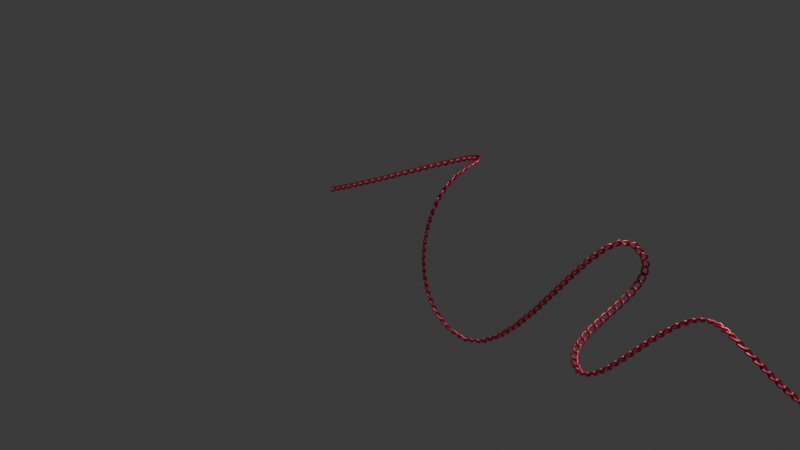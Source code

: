 # Source: blend.blend  (saved by Blender 4.2.66; exported with 4.5.12 LTS)
import bpy
from mathutils import Matrix  # noqa: F401  (used for matrix-valued properties, if any)

bpy.ops.wm.read_factory_settings(use_empty=True)
scene = bpy.context.scene
scene.name = 'Scene'

# ---- collections
col_collection = bpy.data.collections.new('Collection'); scene.collection.children.link(col_collection)

# ---- materials (node trees are filled in below, after node groups)
mat_002 = bpy.data.materials.new('材质.002')
mat_x = bpy.data.materials.new('材质')

# ---- node groups
ng_smooth_by_angle = bpy.data.node_groups.new('Smooth by Angle', 'GeometryNodeTree')
_s = ng_smooth_by_angle.interface.new_socket(name='Mesh', in_out='OUTPUT', socket_type='NodeSocketGeometry')
_s = ng_smooth_by_angle.interface.new_socket(name='Mesh', in_out='INPUT', socket_type='NodeSocketGeometry')
_s = ng_smooth_by_angle.interface.new_socket(name='Angle', in_out='INPUT', socket_type='NodeSocketFloat')
_s.subtype = 'ANGLE'
_s.default_value = 0.5236
_s.min_value = 0.0
_s.max_value = 3.142
_s.description = 'Maximum face angle for smooth edges'
_s = ng_smooth_by_angle.interface.new_socket(name='Ignore Sharpness', in_out='INPUT', socket_type='NodeSocketBool')
_s.force_non_field = True
ng_smooth_by_angle.description = 'Set the sharpness of mesh edges based on the angle between the neighboring faces'
ng_smooth_by_angle.is_modifier = True
_N = ng_smooth_by_angle.nodes; _L = ng_smooth_by_angle.links
n0 = _N.new('GeometryNodeSetShadeSmooth'); n0.name = 'Set Shade Smooth'; n0.location = (120, -80)
n0.domain = 'EDGE'
n1 = _N.new('GeometryNodeSetShadeSmooth'); n1.name = 'Set Shade Smooth.001'; n1.location = (300, -80)
n2 = _N.new('NodeGroupOutput'); n2.name = 'Group Output'; n2.location = (480, -80)
n3 = _N.new('GeometryNodeInputMeshEdgeAngle'); n3.name = 'Edge Angle'; n3.location = (-440, -240)
n4 = _N.new('NodeGroupInput'); n4.name = 'Group Input'; n4.location = (-80, -80)
n5 = _N.new('GeometryNodeInputEdgeSmooth'); n5.name = 'Is Edge Smooth'; n5.location = (-260, -120)
n6 = _N.new('GeometryNodeInputShadeSmooth'); n6.name = 'Is Shade Smooth'; n6.location = (-440, -397)
n7 = _N.new('FunctionNodeCompare'); n7.name = 'Compare'; n7.location = (-260, -260)
n7.operation = 'LESS_EQUAL'
n7.inputs[6].default_value = (0.0, 0.0, 0.0, 0.0)
n7.inputs[7].default_value = (0.0, 0.0, 0.0, 0.0)
n8 = _N.new('FunctionNodeBooleanMath'); n8.name = 'Boolean Math.001'; n8.location = (-80, -260)
n9 = _N.new('NodeGroupInput'); n9.name = 'Group Input.001'; n9.location = (-440, -329)
n10 = _N.new('NodeGroupInput'); n10.name = 'Group Input.002'; n10.location = (-259, -189)
n11 = _N.new('FunctionNodeBooleanMath'); n11.name = 'Boolean Math'; n11.location = (-80, -149)
n11.operation = 'OR'
n12 = _N.new('FunctionNodeBooleanMath'); n12.name = 'Boolean Math.002'; n12.location = (-260, -380)
n12.operation = 'OR'
n13 = _N.new('NodeGroupInput'); n13.name = 'Group Input.003'; n13.location = (-440, -460)
_L.new(n3.outputs[0], n7.inputs[0])
_L.new(n1.outputs[0], n2.inputs[0])
_L.new(n9.outputs[1], n7.inputs[1])
_L.new(n7.outputs[0], n8.inputs[0])
_L.new(n4.outputs[0], n0.inputs[0])
_L.new(n0.outputs[0], n1.inputs[0])
_L.new(n8.outputs[0], n0.inputs[2])
_L.new(n10.outputs[2], n11.inputs[1])
_L.new(n5.outputs[0], n11.inputs[0])
_L.new(n11.outputs[0], n0.inputs[1])
_L.new(n13.outputs[2], n12.inputs[1])
_L.new(n6.outputs[0], n12.inputs[0])
_L.new(n12.outputs[0], n8.inputs[1])
n2.is_active_output = True

# ---- material node trees
mat_002.use_nodes = True; mat_002.node_tree.nodes.clear()
_N = mat_002.node_tree.nodes; _L = mat_002.node_tree.links
n0 = _N.new('ShaderNodeBsdfPrincipled'); n0.name = '原理化 BSDF'; n0.location = (10, 300)
n0.inputs[0].default_value = (0.8, 0.09574, 0.1667, 1.0)
n0.inputs[1].default_value = 1.0
n1 = _N.new('ShaderNodeOutputMaterial'); n1.name = '材质输出'; n1.location = (300, 300)
_L.new(n0.outputs[0], n1.inputs[0])
n1.is_active_output = True
mat_x.use_nodes = True; mat_x.node_tree.nodes.clear()
_N = mat_x.node_tree.nodes; _L = mat_x.node_tree.links
n0 = _N.new('ShaderNodeBsdfPrincipled'); n0.name = '原理化 BSDF'; n0.location = (10, 300)
n0.inputs[0].default_value = (0.2095, 0.2175, 0.3796, 1.0)
n0.inputs[1].default_value = 1.0
n0.inputs[3].default_value = 22.1
n1 = _N.new('ShaderNodeOutputMaterial'); n1.name = '材质输出'; n1.location = (300, 300)
_L.new(n0.outputs[0], n1.inputs[0])
n1.is_active_output = True

# ---- world
world_world = bpy.data.worlds.new('World'); scene.world = world_world
world_world.use_nodes = True; world_world.node_tree.nodes.clear()
_N = world_world.node_tree.nodes; _L = world_world.node_tree.links
n0 = _N.new('ShaderNodeOutputWorld'); n0.name = 'World Output'; n0.location = (300, 300)
n1 = _N.new('ShaderNodeBackground'); n1.name = 'Background'; n1.location = (10, 300)
n1.inputs[0].default_value = (0.05088, 0.05088, 0.05088, 1.0)
_L.new(n1.outputs[0], n0.inputs[0])
n0.is_active_output = True
world_world.color = (0.05088, 0.05088, 0.05088)
world_world.sun_shadow_jitter_overblur = 0.0

# ---- cameras
cam_camera = bpy.data.cameras.new('Camera')
cam_camera.clip_end = 100.0
cam_camera.ortho_scale = 7.314

# ---- lights
light_light = bpy.data.lights.new('Light', 'POINT')
light_light.energy = 1000.0
light_light.shadow_soft_size = 0.1

# ---- meshes
me_001 = bpy.data.meshes.new('圆环.001')
me_001.from_pydata([(5.149e-09, 0.309, -1.059), (-0.09636, 0.09636, -1.059), (-0.309, -5.149e-09, -1.059), (-0.09636, -0.09636, -1.059), (5.149e-09, -0.309, -1.059), (0.09636, -0.09636, -1.059), (0.309, -5.149e-09, -1.059), (0.09636, 0.09636, -1.059), (5.149e-09, 0.309, -1.633), (-0.09636, 0.09636, -1.633), (-0.309, -5.149e-09, -1.633), (-0.09636, -0.09636, -1.633), (5.149e-09, -0.309, -1.633), (0.09636, -0.09636, -1.633), (0.309, -5.149e-09, -1.633), (0.09636, 0.09636, -1.633), (-3.391e-08, 0.7983, -2.003), (-0.5645, 0.5645, -2.003), (-0.7983, -1.828e-08, -2.003), (-0.5645, -0.5645, -2.003), (9.878e-10, -0.7983, -2.003), (0.5645, -0.5645, -2.003), (0.7983, 1.661e-08, -2.003), (0.5645, 0.5645, -2.003), (-3.391e-08, 0.7983, -2.45), (-0.5645, 0.5645, -2.45), (-0.7983, -1.828e-08, -2.45), (-0.5645, -0.5645, -2.45), (9.878e-10, -0.7983, -2.45), (0.5645, -0.5645, -2.45), (0.7983, 1.661e-08, -2.45), (0.5645, 0.5645, -2.45), (-1.535e-08, 0.2384, -2.45), (-0.1686, 0.1686, -2.45), (-0.2384, -2.935e-09, -2.45), (-0.1686, -0.1686, -2.45), (-4.93e-09, -0.2384, -2.45), (0.1686, -0.1686, -2.45), (0.2384, 7.488e-09, -2.45), (0.1686, 0.1686, -2.45), (-0.01656, 0.01656, 3.658), (-0.05174, 0.0, 3.663), (-0.01656, -0.01656, 3.658), (9.351e-09, -0.05174, 3.663), (0.01656, -0.01656, 3.658), (0.05174, 0.0, 3.663), (0.01656, 0.01656, 3.658), (9.351e-09, 0.05174, 3.663), (-0.0182, 0.006512, 3.737), (-0.006512, 0.0182, 3.737), (-0.003913, 0.003913, 3.777), (-0.02409, -0.00374, 3.738), (-0.02409, 0.00374, 3.738), (-0.006749, 7.567e-10, 3.778), (-0.006512, -0.0182, 3.737), (-0.0182, -0.006512, 3.737), (-0.003913, -0.003913, 3.777), (0.00374, -0.02409, 3.738), (-0.00374, -0.02409, 3.738), (8.906e-09, -0.006749, 3.778), (0.0182, -0.006512, 3.737), (0.006512, -0.0182, 3.737), (0.003913, -0.003913, 3.777), (0.02409, 0.00374, 3.738), (0.02409, -0.00374, 3.738), (0.006749, -1.106e-09, 3.778), (0.006512, 0.0182, 3.737), (0.0182, 0.006512, 3.737), (0.003913, 0.003913, 3.777), (-0.00374, 0.02409, 3.738), (0.00374, 0.02409, 3.738), (1.077e-08, 0.006749, 3.778), (-3.117e-09, 1.19, 0.2227), (-2.633e-09, 1.106, -0.2172), (-3.106e-09, 1.2, 0.08203), (-3.106e-09, 1.169, -0.07898), (-0.3451, 0.3451, -0.2172), (-0.3712, 0.3712, 0.2227), (-0.3647, 0.3647, -0.07898), (-0.3743, 0.3743, 0.08203), (-1.106, 3.802e-09, -0.2172), (-1.19, 4.856e-09, 0.2227), (-1.169, 4.275e-09, -0.07898), (-1.2, 4.275e-09, 0.08203), (-0.3451, -0.3451, -0.2172), (-0.3712, -0.3712, 0.2227), (-0.3647, -0.3647, -0.07898), (-0.3743, -0.3743, 0.08203), (-2.633e-09, -1.106, -0.2172), (-3.117e-09, -1.19, 0.2227), (-3.106e-09, -1.169, -0.07898), (-3.106e-09, -1.2, 0.08203), (0.3451, -0.3451, -0.2172), (0.3712, -0.3712, 0.2227), (0.3647, -0.3647, -0.07898), (0.3743, -0.3743, 0.08203), (1.106, 3.802e-09, -0.2172), (1.19, 4.856e-09, 0.2227), (1.169, 4.275e-09, -0.07898), (1.2, 4.275e-09, 0.08203), (0.3451, 0.3451, -0.2172), (0.3712, 0.3712, 0.2227), (0.3647, 0.3647, -0.07898), (0.3743, 0.3743, 0.08203), (-0.01846, 0.1628, -3.268), (-0.1931, 0.1628, -3.341), (-0.2655, 0.1628, -3.515), (-0.1931, 0.1628, -3.69), (-0.01846, 0.1628, -3.762), (0.1562, 0.1628, -3.69), (0.2285, 0.1628, -3.515), (0.1562, 0.1628, -3.341), (-0.01846, 0.05566, -2.851), (-0.2126, 0.05566, -2.853), (-0.6445, 0.2714, -3.515), (-0.4611, 0.2714, -3.958), (-0.01846, 0.2714, -4.141), (0.4242, 0.2714, -3.958), (0.6075, 0.2714, -3.515), (0.1757, 0.05566, -2.853), (-0.01846, -0.1549, -2.851), (-0.2126, -0.1549, -2.853), (-0.6445, -0.3706, -3.515), (-0.4611, -0.3706, -3.958), (-0.01846, -0.3706, -4.141), (0.4242, -0.3706, -3.958), (0.6075, -0.3706, -3.515), (0.1757, -0.1549, -2.853), (-0.01846, -0.262, -3.286), (-0.1808, -0.262, -3.353), (-0.248, -0.262, -3.515), (-0.1808, -0.262, -3.678), (-0.01846, -0.262, -3.745), (0.1438, -0.262, -3.678), (0.2111, -0.262, -3.515), (0.1438, -0.262, -3.353), (0.6075, -0.04959, -3.515), (0.1757, -0.04959, -2.853), (-0.01846, -0.04959, -4.141), (0.4242, -0.04959, -3.958), (-0.6445, -0.04959, -3.515), (-0.4611, -0.04959, -3.958), (-0.2126, -0.04959, -2.853), (-0.4611, 0.2714, -3.073), (-0.01846, 0.2714, -2.889), (0.4242, 0.2714, -3.073), (-0.4611, -0.3706, -3.073), (-0.01846, -0.3706, -2.889), (0.4242, -0.3706, -3.073), (0.4242, -0.04959, -3.073), (-0.4611, -0.04959, -3.073)], [], [(88, 84, 3, 4), (92, 88, 4, 5), (96, 92, 5, 6), (100, 96, 6, 7), (80, 76, 1, 2), (84, 80, 2, 3), (77, 81, 41, 52, 48, 40), (97, 101, 46, 67, 63, 45), (89, 93, 44, 61, 57, 43), (81, 85, 42, 55, 51, 41), (101, 72, 47, 70, 66, 46), (76, 73, 0, 1), (93, 97, 45, 64, 60, 44), (85, 89, 43, 58, 54, 42), (0, 7, 15, 8), (6, 5, 13, 14), (4, 3, 11, 12), (2, 1, 9, 10), (7, 6, 14, 15), (5, 4, 12, 13), (3, 2, 10, 11), (1, 0, 8, 9), (11, 10, 18, 19), (9, 8, 16, 17), (8, 15, 23, 16), (14, 13, 21, 22), (12, 11, 19, 20), (10, 9, 17, 18), (15, 14, 22, 23), (13, 12, 20, 21), (23, 22, 30, 31), (21, 20, 28, 29), (19, 18, 26, 27), (17, 16, 24, 25), (16, 23, 31, 24), (22, 21, 29, 30), (20, 19, 27, 28), (18, 17, 25, 26), (28, 27, 35, 36), (26, 25, 33, 34), (31, 30, 38, 39), (29, 28, 36, 37), (27, 26, 34, 35), (25, 24, 32, 33), (24, 31, 39, 32), (30, 29, 37, 38), (40, 48, 50, 49), (48, 52, 53, 50), (41, 51, 53, 52), (51, 55, 56, 53), (42, 54, 56, 55), (54, 58, 59, 56), (43, 57, 59, 58), (57, 61, 62, 59), (44, 60, 62, 61), (60, 64, 65, 62), (45, 63, 65, 64), (63, 67, 68, 65), (46, 66, 68, 67), (66, 70, 71, 68), (47, 69, 71, 70), (69, 49, 50, 71), (50, 53, 56, 59, 62, 65, 68, 71), (73, 100, 7, 0), (77, 72, 74, 79), (79, 74, 75, 78), (78, 75, 73, 76), (81, 77, 79, 83), (83, 79, 78, 82), (82, 78, 76, 80), (85, 81, 83, 87), (87, 83, 82, 86), (86, 82, 80, 84), (89, 85, 87, 91), (91, 87, 86, 90), (90, 86, 84, 88), (93, 89, 91, 95), (95, 91, 90, 94), (94, 90, 88, 92), (97, 93, 95, 99), (99, 95, 94, 98), (98, 94, 92, 96), (101, 97, 99, 103), (103, 99, 98, 102), (102, 98, 96, 100), (72, 101, 103, 74), (74, 103, 102, 75), (75, 102, 100, 73), (72, 77, 40, 49, 69, 47), (104, 144, 145, 111), (110, 118, 117, 109), (108, 116, 115, 107), (106, 114, 143, 105), (111, 145, 118, 110), (109, 117, 116, 108), (107, 115, 114, 106), (105, 143, 144, 104), (149, 148, 126, 136), (139, 125, 124, 138), (141, 123, 122, 140), (136, 126, 125, 139), (138, 124, 123, 141), (140, 122, 146, 150), (126, 134, 133, 125), (124, 132, 131, 123), (122, 130, 129, 146), (148, 135, 134, 126), (125, 133, 132, 124), (123, 131, 130, 122), (146, 129, 128, 147), (147, 128, 135, 148), (128, 104, 111, 135), (135, 111, 110, 134), (134, 110, 109, 133), (133, 109, 108, 132), (132, 108, 107, 131), (131, 107, 106, 130), (130, 106, 105, 129), (129, 105, 104, 128), (114, 140, 150, 143), (116, 138, 141, 115), (118, 136, 139, 117), (115, 141, 140, 114), (117, 139, 138, 116), (145, 149, 136, 118), (112, 144, 143, 113), (119, 145, 144, 112), (121, 146, 147, 120), (120, 147, 148, 127), (137, 149, 145, 119), (113, 143, 150, 142), (127, 148, 149, 137), (142, 150, 146, 121), (113, 142, 34, 33), (142, 121, 35, 34), (121, 120, 36, 35), (120, 127, 37, 36), (127, 137, 38, 37), (137, 119, 39, 38), (119, 112, 32, 39), (112, 113, 33, 32)])
me_001.polygons.foreach_set('use_smooth', [1, 1, 1, 1, 1, 1, 1, 1, 1, 1, 1, 1, 1, 1, 1, 1, 1, 1, 1, 1, 1, 1, 1, 1, 1, 1, 1, 1, 1, 1, 1, 1, 1, 1, 1, 1, 1, 1, 1, 1, 1, 1, 1, 1, 1, 1, 1, 1, 1, 1, 1, 1, 1, 1, 1, 1, 1, 1, 1, 1, 1, 1, 1, 1, 1, 1, 1, 1, 1, 1, 1, 1, 1, 1, 1, 1, 1, 1, 1, 1, 1, 1, 1, 1, 1, 1, 1, 1, 1, 0, 0, 0, 0, 0, 0, 0, 0, 0, 0, 0, 0, 0, 0, 0, 0, 0, 0, 0, 0, 0, 0, 0, 0, 0, 0, 0, 0, 0, 0, 0, 0, 0, 0, 0, 0, 0, 0, 0, 0, 0, 0, 0, 0, 1, 1, 1, 1, 1, 1, 1, 1])
_uv = me_001.uv_layers.new(name='UV 贴图')
_uv.uv.foreach_set('vector', [0.0, 0.0, 0.0, 0.0, 0.0, 0.0, 0.0, 0.0, 0.0, 0.0, 0.0, 0.0, 0.0, 0.0, 0.0, 0.0, 0.0, 0.0, 0.0, 0.0, 0.0, 0.0, 0.0, 0.0, 0.0, 0.0, 0.0, 0.0, 0.0, 0.0, 0.0, 0.0, 0.0, 0.0, 0.0, 0.0, 0.0, 0.0, 0.0, 0.0, 0.0, 0.0, 0.0, 0.0, 0.0, 0.0, 0.0, 0.0, 0.0, 0.0, 0.0, 0.0, 0.0, 0.0, 0.0, 0.0, 0.0, 0.0, 0.0, 0.0, 0.0, 0.0, 0.0, 0.0, 0.0, 0.0, 0.0, 0.0, 0.0, 0.0, 0.0, 0.0, 0.0, 0.0, 0.0, 0.0, 0.0, 0.0, 0.0, 0.0, 0.0, 0.0, 0.0, 0.0, 0.0, 0.0, 0.0, 0.0, 0.0, 0.0, 0.0, 0.0, 0.0, 0.0, 0.0, 0.0, 0.0, 0.0, 0.0, 0.0, 0.0, 0.0, 0.0, 0.0, 0.0, 0.0, 0.0, 0.0, 0.0, 0.0, 0.0, 0.0, 0.0, 0.0, 0.0, 0.0, 0.0, 0.0, 0.0, 0.0, 0.0, 0.0, 0.0, 0.0, 0.0, 0.0, 0.0, 0.0, 0.0, 0.0, 0.0, 0.0, 0.0, 0.0, 0.0, 0.0, 0.0, 0.0, 0.0, 0.0, 0.0, 0.0, 0.0, 0.0, 0.0, 0.0, 0.0, 0.0, 0.0, 0.0, 0.0, 0.0, 0.0, 0.0, 0.0, 0.0, 0.0, 0.0, 0.0, 0.0, 0.0, 0.0, 0.0, 0.0, 0.0, 0.0, 0.0, 0.0, 0.0, 0.0, 0.0, 0.0, 0.0, 0.0, 0.0, 0.0, 0.0, 0.0, 0.0, 0.0, 0.0, 0.0, 0.0, 0.0, 0.0, 0.0, 0.0, 0.0, 0.0, 0.0, 0.0, 0.0, 0.0, 0.0, 0.0, 0.0, 0.0, 0.0, 0.0, 0.0, 0.0, 0.0, 0.0, 0.0, 0.0, 0.0, 0.0, 0.0, 0.0, 0.0, 0.0, 0.0, 0.0, 0.0, 0.0, 0.0, 0.0, 0.0, 0.0, 0.0, 0.0, 0.0, 0.0, 0.0, 0.0, 0.0, 0.0, 0.0, 0.0, 0.0, 0.0, 0.0, 0.0, 0.0, 0.0, 0.0, 0.0, 0.0, 0.0, 0.0, 0.0, 0.0, 0.0, 0.0, 0.0, 0.0, 0.0, 0.0, 0.0, 0.0, 0.0, 0.0, 0.0, 0.0, 0.0, 0.0, 0.0, 0.0, 0.0, 0.0, 0.0, 0.0, 0.0, 0.0, 0.0, 0.0, 0.0, 0.0, 0.0, 0.0, 0.0, 0.0, 0.0, 0.0, 0.0, 0.0, 0.0, 0.0, 0.0, 0.0, 0.0, 0.0, 0.0, 0.0, 0.0, 0.0, 0.0, 0.0, 0.0, 0.0, 0.0, 0.0, 0.0, 0.0, 0.0, 0.0, 0.0, 0.0, 0.0, 0.0, 0.0, 0.0, 0.0, 0.0, 0.0, 0.0, 0.0, 0.0, 0.0, 0.0, 0.0, 0.0, 0.0, 0.0, 0.0, 0.0, 0.0, 0.0, 0.0, 0.0, 0.0, 0.0, 0.0, 0.0, 0.0, 0.0, 0.0, 0.0, 0.0, 0.0, 0.0, 0.0, 0.0, 0.0, 0.0, 0.0, 0.0, 0.0, 0.0, 0.0, 0.0, 0.0, 0.0, 0.0, 0.0, 0.0, 0.0, 0.0, 0.0, 0.0, 0.0, 0.0, 0.0, 0.0, 0.0, 0.0, 0.0, 0.0, 0.0, 0.0, 0.0, 0.0, 0.0, 0.0, 0.0, 0.0, 0.0, 0.0, 0.0, 0.0, 0.0, 0.0, 0.0, 0.0, 0.0, 0.0, 0.0, 0.0, 0.0, 0.0, 0.0, 0.0, 0.0, 0.0, 0.0, 0.0, 0.0, 0.0, 0.0, 0.0, 0.0, 0.0, 0.0, 0.0, 0.0, 0.0, 0.0, 0.0, 0.0, 0.0, 0.0, 0.0, 0.0, 0.0, 0.0, 0.0, 0.0, 0.0, 0.0, 0.0, 0.0, 0.0, 0.0, 0.0, 0.0, 0.0, 0.0, 0.0, 0.0, 0.0, 0.0, 0.0, 0.0, 0.0, 0.0, 0.0, 0.0, 0.0, 0.0, 0.0, 0.0, 0.0, 0.0, 0.0, 0.0, 0.0, 0.0, 0.0, 0.0, 0.0, 0.0, 0.0, 0.0, 0.0, 0.0, 0.0, 0.0, 0.0, 0.0, 0.0, 0.0, 0.0, 0.0, 0.0, 0.0, 0.0, 0.0, 0.0, 0.0, 0.0, 0.0, 0.0, 0.0, 0.0, 0.0, 0.0, 0.0, 0.0, 0.0, 0.0, 0.0, 0.0, 0.0, 0.0, 0.0, 0.0, 0.0, 0.0, 0.0, 0.0, 0.0, 0.0, 0.0, 0.0, 0.0, 0.0, 0.0, 0.0, 0.0, 0.0, 0.0, 0.0, 0.0, 0.0, 0.0, 0.0, 0.0, 0.0, 0.0, 0.0, 0.0, 0.0, 0.0, 0.0, 0.0, 0.0, 0.0, 0.0, 0.0, 0.0, 0.0, 0.0, 0.0, 0.0, 0.0, 0.0, 0.0, 0.0, 0.0, 0.0, 0.0, 0.0, 0.0, 0.0, 0.0, 0.0, 0.0, 0.0, 0.0, 0.0, 0.0, 0.0, 0.0, 0.0, 0.0, 0.0, 0.0, 0.0, 0.0, 0.0, 0.0, 0.0, 0.0, 0.0, 0.0, 0.0, 0.0, 0.0, 0.0, 0.0, 0.0, 0.0, 0.0, 0.0, 0.0, 0.0, 0.0, 0.0, 0.0, 0.0, 0.0, 0.0, 0.0, 0.0, 0.0, 0.0, 0.0, 0.0, 0.0, 0.0, 0.0, 0.0, 0.0, 0.0, 0.0, 0.0, 0.0, 0.0, 0.0, 0.0, 0.0, 0.0, 0.0, 0.0, 0.0, 0.0, 0.0, 0.0, 0.0, 0.0, 0.0, 0.0, 0.0, 0.0, 0.0, 0.0, 0.0, 0.0, 0.0, 0.0, 0.0, 0.0, 0.0, 0.0, 0.0, 0.0, 0.0, 0.0, 0.0, 0.0, 0.0, 0.0, 0.0, 0.0, 0.0, 0.0, 0.0, 0.0, 0.0, 0.0, 0.0, 0.0, 0.0, 0.0, 0.0, 0.0, 0.0, 0.0, 0.0, 0.0, 0.0, 0.0, 0.0, 0.0, 0.0, 0.0, 0.0, 0.0, 0.0, 0.0, 0.0, 0.0, 0.0, 0.0, 0.0, 0.0, 0.0, 0.0, 0.0, 0.0, 0.0, 0.0, 0.0, 0.0, 0.0, 0.0, 0.0, 0.0, 0.0, 0.0, 0.0, 0.0, 0.0, 0.0, 0.0, 0.0, 0.0, 0.0, 0.0, 0.0, 0.0, 0.0, 0.0, 0.0, 0.0, 0.0, 0.0, 0.0, 0.0, 0.0, 0.0, 0.0, 0.0, 0.0, 0.0, 0.0, 0.0, 0.0, 0.0, 0.0, 0.0, 0.0, 0.0, 0.0, 0.0, 0.0, 0.0, 0.0, 0.0, 0.0, 0.0, 0.0, 0.0, 0.0, 0.0, 0.0, 0.0, 0.0, 0.0, 0.0, 0.0, 0.0, 0.0, 0.0, 0.0, 0.0, 0.0, 0.0, 0.0, 0.0, 0.0, 0.0, 0.0, 0.0, 0.0, 0.0, 0.0, 0.0, 0.0, 0.0, 0.0, 0.0, 0.0, 0.0, 0.0, 0.0, 0.0, 0.0, 0.0, 0.0, 0.0, 0.0, 0.0, 0.0, 0.0, 0.0, 0.0, 0.0, 0.0, 0.0, 0.0, 0.0, 0.0, 0.0, 0.0, 0.0, 0.0, 0.0, 0.0, 0.0, 0.0, 0.0, 0.0, 0.0, 0.0, 0.0, 0.0, 0.0, 0.0, 0.0, 0.0, 0.0, 0.0, 0.0, 0.0, 0.0, 0.0, 0.0, 0.0, 0.0, 0.0, 0.0, 0.0, 0.0, 0.0, 0.0, 0.0, 0.0, 0.0, 0.0, 0.0, 0.0, 0.0, 0.0, 0.0, 0.0, 0.0, 0.0, 0.0, 0.0, 0.0, 0.0, 0.0, 0.0, 0.0, 0.0, 0.0, 0.0, 0.0, 0.0, 0.0, 0.0, 0.0, 0.0, 0.0, 0.0, 0.0, 0.0, 0.0, 0.0, 0.0, 0.0, 0.0, 0.0, 0.0, 0.0, 0.0, 0.0, 0.0, 0.0, 0.0, 0.0, 0.0, 0.0, 0.0, 0.0, 0.0, 0.0, 0.0, 0.0, 0.0, 0.0, 0.0, 0.0, 0.0, 0.0, 0.0, 0.0, 0.0, 0.0, 0.0, 0.0, 0.0, 0.0, 0.0, 0.0, 0.0, 0.0, 0.0, 0.0, 0.0, 0.0, 0.0, 0.0, 0.0, 0.0, 0.0, 0.0, 0.0, 0.0, 0.0, 0.0, 0.0, 0.0, 0.0, 0.0, 0.0, 0.0, 0.0, 0.0, 0.0, 0.0, 0.0, 0.0, 0.0, 0.0, 0.0, 0.0, 0.0, 0.0, 0.0, 0.0, 0.0, 0.0, 0.0, 0.0, 0.0, 0.0, 0.0, 0.0, 0.0, 0.0, 0.0, 0.0, 0.0, 0.0, 0.0, 0.0, 0.0, 0.0, 0.0, 0.0, 0.0, 0.0, 0.0, 0.0, 0.0, 0.0, 0.0, 0.0, 0.0, 0.0, 0.0, 0.0, 0.0, 0.0, 0.0, 0.0, 0.0, 0.0, 0.0, 0.0, 0.0, 0.0, 0.0, 0.0, 0.0, 0.0, 0.0, 0.0, 0.0, 0.0, 0.0, 0.0, 0.0, 0.0, 0.0, 0.0, 0.0, 0.0, 0.0, 0.0, 0.0, 0.0, 0.0, 0.0, 0.0, 0.0, 0.0, 0.0, 0.0, 0.0, 0.0, 0.0, 0.0, 0.0, 0.0, 0.0, 0.0, 0.0, 0.0, 0.0, 0.0, 0.0, 0.0, 0.0, 0.0, 0.0, 0.0, 0.0, 0.0, 0.0, 0.0, 0.0, 0.0, 0.0, 0.0, 0.0, 0.0, 0.0, 0.0, 0.0, 0.0, 0.0, 0.0, 0.0, 0.0, 0.0, 0.0, 0.0, 0.0, 0.0, 0.0, 0.0, 0.0, 0.0, 0.0, 0.0, 0.0, 0.0, 0.0, 0.0, 0.0, 0.0, 0.0, 0.0, 0.0, 0.0, 0.0, 0.0, 0.0, 0.0, 0.0, 0.0, 0.0, 0.0, 0.0, 0.0, 0.0, 0.0, 0.0, 0.0, 0.0, 0.0, 0.0, 0.0, 0.0, 0.0, 0.0, 0.0, 0.0, 0.0, 0.0, 0.0, 0.0, 0.0, 0.0, 0.0, 0.0, 0.0, 0.0, 0.0, 0.0, 0.0, 0.0, 0.0, 0.0, 0.0, 0.0, 0.0, 0.0, 0.0, 0.0, 0.0, 0.0, 0.0, 0.0, 0.0, 0.0, 0.0, 0.0, 0.0, 0.0, 0.0, 0.0, 0.0, 0.0, 0.0, 0.0, 0.0, 0.0, 0.0, 0.0, 0.0, 0.0, 0.0, 0.0, 0.0, 0.0, 0.0, 0.0, 0.0, 0.0, 0.0, 0.0, 0.0, 0.0, 0.0, 0.0, 0.0, 0.0, 0.0, 0.0, 0.0, 0.0, 0.0, 0.0, 0.0, 0.0, 0.0, 0.0, 0.0, 0.0, 0.0, 0.0, 0.0, 0.0, 0.0, 0.0, 0.0, 0.0, 0.0, 0.0, 0.0, 0.0, 0.0, 0.0, 0.0, 0.0, 0.0, 0.0, 0.0, 0.0, 0.0, 0.0, 0.0, 0.0, 0.0, 0.0, 0.0, 0.0, 0.0, 0.0, 0.0, 0.0, 0.0, 0.0, 0.0, 0.0, 0.0, 0.0, 0.0, 0.0, 0.0, 0.0, 0.0, 0.0, 0.0, 0.0, 0.0, 0.0, 0.0, 0.0, 0.0, 0.0, 0.0, 0.0, 0.0])
me_001.materials.append(mat_x)
me_001.update()

# ---- curves / text
cu_001 = bpy.data.curves.new('贝塞尔曲线.001', 'CURVE')
cu_001.dimensions = '3D'
_sp = cu_001.splines.new('BEZIER'); _sp.bezier_points.add(6)
_sp.bezier_points.foreach_set('co', [0.0, 0.0, 0.0, 1.751, 0.1806, 0.7547, 1.899, -0.1608, -0.8408, 3.608, 0.4684, 0.4115, 3.521, -0.2902, -0.3947, 4.741, -0.1725, 0.4913, 5.861, 0.2166, -0.0103])
_sp.bezier_points.foreach_set('handle_left', [-0.6836, -0.07049, -0.2946, 1.709, 0.9247, 0.8154, 1.322, -0.2117, -0.5689, 3.411, 0.09943, 1.166, 3.191, -0.01607, -0.3312, 4.203, 0.0634, 0.4292, 5.456, 0.0679, -0.2682])
_sp.bezier_points.foreach_set('handle_right', [0.6836, 0.07049, 0.2946, 1.787, -0.456, 0.7028, 2.677, -0.09203, -1.208, 3.707, 0.6538, 0.03229, 3.97, -0.6635, -0.4811, 5.199, -0.3733, 0.5443, 6.266, 0.3652, 0.2476])
for _p, _l, _r in zip(_sp.bezier_points, ['AUTO', 'ALIGNED', 'AUTO', 'ALIGNED', 'AUTO', 'ALIGNED', 'ALIGNED'], ['AUTO', 'ALIGNED', 'AUTO', 'ALIGNED', 'AUTO', 'ALIGNED', 'ALIGNED']): _p.handle_left_type = _l; _p.handle_right_type = _r
_sp.bezier_points.foreach_set('tilt', [-2.8, -2.8, -2.8, -2.8, -2.8, -2.8, -2.8])
_sp.order_u = 0
_sp.order_v = 0
cu_001.use_path = True
cu_001.fill_mode = 'FULL'
cu_x = bpy.data.curves.new('贝塞尔圆环', 'CURVE')
cu_x.dimensions = '3D'
_sp = cu_x.splines.new('BEZIER'); _sp.bezier_points.add(3)
_sp.bezier_points.foreach_set('co', [-1.0, 0.0, 0.0, 0.0, 0.5942, 0.0, 1.0, 0.0, 0.0, 0.0, -0.5942, 0.0])
_sp.bezier_points.foreach_set('handle_left', [-1.0, -0.4541, 0.0, -0.4541, 0.5942, 0.0, 1.0, 0.4541, 0.0, 0.4541, -0.5942, 0.0])
_sp.bezier_points.foreach_set('handle_right', [-1.0, 0.4541, 0.0, 0.4541, 0.5942, 0.0, 1.0, -0.4541, 0.0, -0.4541, -0.5942, 0.0])
for _p, _l, _r in zip(_sp.bezier_points, ['AUTO', 'AUTO', 'AUTO', 'AUTO'], ['AUTO', 'AUTO', 'AUTO', 'AUTO']): _p.handle_left_type = _l; _p.handle_right_type = _r
_sp.order_u = 0
_sp.order_v = 0
_sp.use_cyclic_u = True
cu_x.materials.append(mat_002)
cu_x.use_path = True
cu_x.bevel_depth = 0.2
cu_x.fill_mode = 'FULL'

# ---- objects
ob_light = bpy.data.objects.new('Light', light_light)
ob_camera = bpy.data.objects.new('Camera', cam_camera)
ob_x = bpy.data.objects.new('贝塞尔曲线', cu_001)
ob_x_1 = bpy.data.objects.new('贝塞尔圆环', cu_x)
ob_x_2 = bpy.data.objects.new('圆环', me_001)

# ---- transforms, parenting, visibility, modifiers, constraints
ob_light.location = (4.076, 1.005, 5.904)
ob_light.rotation_euler = (0.6503, 0.05522, 1.866)
ob_light.lock_rotations_4d = False
ob_light.empty_display_type = 'ARROWS'
ob_light.color = (0.0, 0.0, 0.0, 0.0)
ob_light.lineart.crease_threshold = 0.0
ob_camera.location = (7.359, -6.926, 4.958)
ob_camera.rotation_euler = (1.109, 0.0, 0.8149)
ob_camera.lock_rotations_4d = False
ob_camera.empty_display_type = 'ARROWS'
ob_camera.color = (0.0, 0.0, 0.0, 0.0)
ob_camera.display_type = 'WIRE'
ob_camera.lineart.crease_threshold = 0.0
ob_x.location = (-1.0, 0.0, 0.0)
ob_x_1.location = (-1.0, 0.0, 0.0)
ob_x_1.scale = (0.04772, 0.04772, 0.04772)
_m = ob_x_1.modifiers.new('简易形变', 'SIMPLE_DEFORM')
_m.factor = -1.442
_m.angle = -1.442
_m = ob_x_1.modifiers.new('阵列', 'ARRAY')
_m.count = 135
_m.relative_offset_displace = (0.7, 0.0, 0.0)
_m = ob_x_1.modifiers.new('曲线', 'CURVE')
_m.object = ob_x
ob_x_2.location = (4.854, 0.1175, -0.05256)
ob_x_2.rotation_euler = (0.0, 1.571, 0.0)
ob_x_2.scale = (0.05206, 0.05206, 0.05206)
_m = ob_x_2.modifiers.new('细分', 'SUBSURF')
_m.levels = 3
_m = ob_x_2.modifiers.new('按角度平滑', 'NODES')
_m.node_group = ng_smooth_by_angle
_m.use_pin_to_last = True
_m.show_group_selector = False

# ---- collection membership
col_collection.objects.link(ob_light)
col_collection.objects.link(ob_camera)
col_collection.objects.link(ob_x)
col_collection.objects.link(ob_x_1)
col_collection.objects.link(ob_x_2)

# ---- scene / render settings (as saved in the file)
scene.camera = ob_camera
scene.frame_start = 1; scene.frame_end = 250; scene.frame_set(1)
scene.render.engine = 'BLENDER_EEVEE_NEXT'
bpy.context.view_layer.update()
